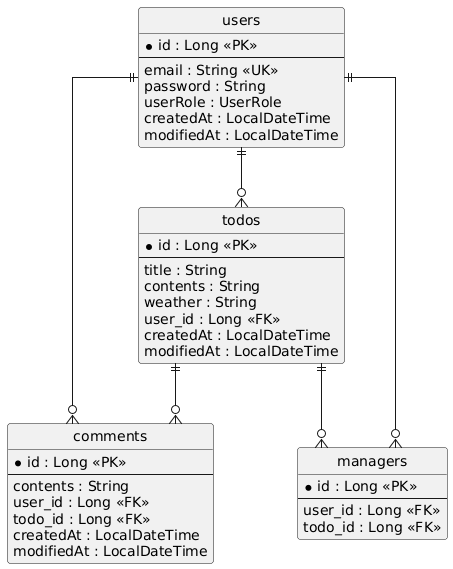

The diagram above was rendered by PlantUML. Its source (embedded in the PNG):
@startuml
skinparam linetype ortho
skinparam defaultFontName Arial
skinparam shadowing false
skinparam roundcorner 6
hide circle

entity "users" as users {
  *id : Long <<PK>>
  --
  email : String <<UK>>
  password : String
  userRole : UserRole
  createdAt : LocalDateTime
  modifiedAt : LocalDateTime
}

entity "todos" as todos {
  *id : Long <<PK>>
  --
  title : String
  contents : String
  weather : String
  user_id : Long <<FK>>
  createdAt : LocalDateTime
  modifiedAt : LocalDateTime
}

entity "comments" as comments {
  *id : Long <<PK>>
  --
  contents : String
  user_id : Long <<FK>>
  todo_id : Long <<FK>>
  createdAt : LocalDateTime
  modifiedAt : LocalDateTime
}

entity "managers" as managers {
  *id : Long <<PK>>
  --
  user_id : Long <<FK>>
  todo_id : Long <<FK>>
}

users ||--o{ todos
users ||--o{ comments
users ||--o{ managers
todos ||--o{ comments
todos ||--o{ managers
@enduml